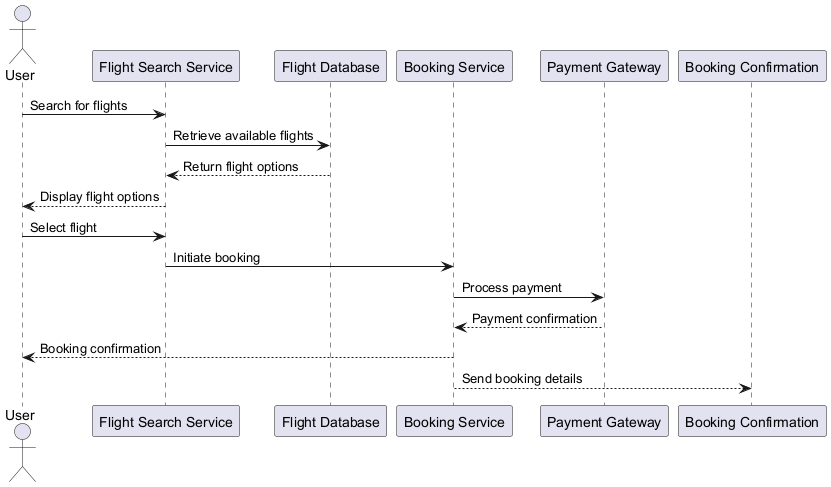

The diagram above was rendered by PlantUML. Its source (embedded in the PNG):
@startuml
actor User
participant "Flight Search Service" as SearchService
participant "Flight Database" as FlightDB
participant "Booking Service" as BookingService
participant "Payment Gateway" as PaymentGateway
participant "Booking Confirmation" as Confirmation

User -> SearchService: Search for flights
SearchService -> FlightDB: Retrieve available flights
FlightDB --> SearchService: Return flight options
SearchService --> User: Display flight options

User -> SearchService: Select flight
SearchService -> BookingService: Initiate booking
BookingService -> PaymentGateway: Process payment
PaymentGateway --> BookingService: Payment confirmation
BookingService --> User: Booking confirmation
BookingService --> Confirmation: Send booking details

@enduml